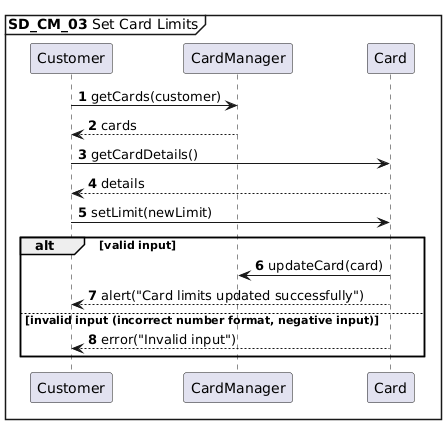

The diagram above was rendered by PlantUML. Its source (embedded in the PNG):
@startuml
autonumber
mainframe **SD_CM_03** Set Card Limits

participant Customer
participant CardManager

Customer -> CardManager : getCards(customer)
CardManager --> Customer : cards
Customer -> Card : getCardDetails()
Card --> Customer : details
Customer -> Card : setLimit(newLimit)

alt valid input
    Card -> CardManager : updateCard(card)
    Card --> Customer : alert("Card limits updated successfully")
else invalid input (incorrect number format, negative input)
    Card --> Customer : error("Invalid input")
end
@enduml